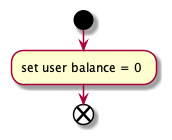

The diagram above was rendered by PlantUML. Its source (embedded in the PNG):
@startuml Handle Async audit log message(invoice paid)
    start
    :set user balance = 0 ;
    end
@enduml